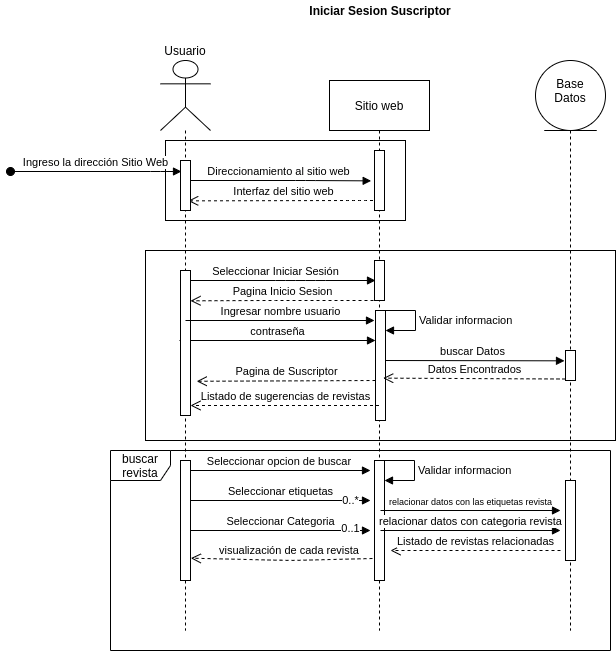

The diagram above was exported from draw.io. Its source (the exported page's mxGraphModel, read from the mxfile embedded in the PNG):
<mxGraphModel dx="1727" dy="520" grid="1" gridSize="10" guides="1" tooltips="1" connect="1" arrows="1" fold="1" page="1" pageScale="1" pageWidth="827" pageHeight="1169" math="0" shadow="0">
  <root>
    <mxCell id="mbRNAKORG9DVn_R6Uq12-0" />
    <mxCell id="mbRNAKORG9DVn_R6Uq12-1" parent="mbRNAKORG9DVn_R6Uq12-0" />
    <mxCell id="g0rxIcQQcVuHe_O0nkoT-0" value="buscar revista" style="shape=umlFrame;whiteSpace=wrap;html=1;" vertex="1" parent="mbRNAKORG9DVn_R6Uq12-1">
      <mxGeometry x="-70" y="630" width="500" height="200" as="geometry" />
    </mxCell>
    <mxCell id="mbRNAKORG9DVn_R6Uq12-2" value="&lt;b&gt;Iniciar Sesion Suscriptor&lt;/b&gt;" style="text;html=1;strokeColor=none;fillColor=none;align=center;verticalAlign=middle;whiteSpace=wrap;rounded=0;" vertex="1" parent="mbRNAKORG9DVn_R6Uq12-1">
      <mxGeometry x="40" y="180" width="320" height="20" as="geometry" />
    </mxCell>
    <mxCell id="mbRNAKORG9DVn_R6Uq12-3" value="" style="rounded=0;whiteSpace=wrap;html=1;" vertex="1" parent="mbRNAKORG9DVn_R6Uq12-1">
      <mxGeometry x="-35" y="430" width="470" height="190" as="geometry" />
    </mxCell>
    <mxCell id="mbRNAKORG9DVn_R6Uq12-4" value="" style="rounded=0;whiteSpace=wrap;html=1;" vertex="1" parent="mbRNAKORG9DVn_R6Uq12-1">
      <mxGeometry x="-15" y="320" width="240" height="80" as="geometry" />
    </mxCell>
    <mxCell id="mbRNAKORG9DVn_R6Uq12-5" value="contraseña" style="html=1;verticalAlign=bottom;endArrow=block;" edge="1" parent="mbRNAKORG9DVn_R6Uq12-1">
      <mxGeometry width="80" relative="1" as="geometry">
        <mxPoint x="-1" y="520" as="sourcePoint" />
        <mxPoint x="195" y="520" as="targetPoint" />
      </mxGeometry>
    </mxCell>
    <mxCell id="mbRNAKORG9DVn_R6Uq12-6" value="buscar Datos" style="html=1;verticalAlign=bottom;endArrow=block;entryX=-0.1;entryY=0.344;targetPerimeterSpacing=-1;entryDx=0;entryDy=0;entryPerimeter=0;" edge="1" parent="mbRNAKORG9DVn_R6Uq12-1" target="mbRNAKORG9DVn_R6Uq12-22">
      <mxGeometry relative="1" as="geometry">
        <mxPoint x="199" y="540" as="sourcePoint" />
        <Array as="points" />
      </mxGeometry>
    </mxCell>
    <mxCell id="mbRNAKORG9DVn_R6Uq12-7" value="Seleccionar Iniciar Sesión" style="html=1;verticalAlign=bottom;startArrow=oval;startFill=1;endArrow=block;startSize=8;targetPerimeterSpacing=-1;" edge="1" parent="mbRNAKORG9DVn_R6Uq12-1" target="mbRNAKORG9DVn_R6Uq12-19">
      <mxGeometry x="-0.0526" width="60" relative="1" as="geometry">
        <mxPoint x="5" y="460" as="sourcePoint" />
        <mxPoint x="195" y="477" as="targetPoint" />
        <Array as="points">
          <mxPoint x="105" y="460" />
          <mxPoint x="135" y="460" />
        </Array>
        <mxPoint as="offset" />
      </mxGeometry>
    </mxCell>
    <mxCell id="mbRNAKORG9DVn_R6Uq12-8" value="Interfaz del sitio web" style="html=1;verticalAlign=bottom;endArrow=open;dashed=1;endSize=8;targetPerimeterSpacing=-1;entryX=0.767;entryY=0.807;entryDx=0;entryDy=0;entryPerimeter=0;" edge="1" parent="mbRNAKORG9DVn_R6Uq12-1" source="mbRNAKORG9DVn_R6Uq12-14" target="mbRNAKORG9DVn_R6Uq12-11">
      <mxGeometry relative="1" as="geometry">
        <mxPoint x="195" y="430" as="sourcePoint" />
        <mxPoint x="115" y="430" as="targetPoint" />
        <Array as="points">
          <mxPoint x="175" y="380" />
        </Array>
      </mxGeometry>
    </mxCell>
    <mxCell id="mbRNAKORG9DVn_R6Uq12-9" value="Direccionamiento al sitio web" style="html=1;verticalAlign=bottom;startArrow=oval;endArrow=block;startSize=8;targetPerimeterSpacing=-1;entryX=-0.333;entryY=0.506;entryDx=0;entryDy=0;entryPerimeter=0;" edge="1" parent="mbRNAKORG9DVn_R6Uq12-1" source="mbRNAKORG9DVn_R6Uq12-10" target="mbRNAKORG9DVn_R6Uq12-16">
      <mxGeometry relative="1" as="geometry">
        <mxPoint x="135" y="400" as="sourcePoint" />
        <Array as="points">
          <mxPoint x="125" y="360" />
        </Array>
      </mxGeometry>
    </mxCell>
    <mxCell id="mbRNAKORG9DVn_R6Uq12-10" value="" style="shape=umlLifeline;participant=umlActor;perimeter=lifelinePerimeter;whiteSpace=wrap;html=1;container=1;collapsible=0;recursiveResize=0;verticalAlign=top;spacingTop=36;outlineConnect=0;shadow=0;size=70;" vertex="1" parent="mbRNAKORG9DVn_R6Uq12-1">
      <mxGeometry x="-20" y="240" width="50" height="570" as="geometry" />
    </mxCell>
    <mxCell id="mbRNAKORG9DVn_R6Uq12-11" value="" style="html=1;points=[];perimeter=orthogonalPerimeter;shadow=0;" vertex="1" parent="mbRNAKORG9DVn_R6Uq12-10">
      <mxGeometry x="20" y="100" width="10" height="50" as="geometry" />
    </mxCell>
    <mxCell id="mbRNAKORG9DVn_R6Uq12-12" value="Ingreso la dirección Sitio Web" style="html=1;verticalAlign=bottom;startArrow=oval;endArrow=block;startSize=8;targetPerimeterSpacing=-1;" edge="1" parent="mbRNAKORG9DVn_R6Uq12-10" target="mbRNAKORG9DVn_R6Uq12-11">
      <mxGeometry relative="1" as="geometry">
        <mxPoint x="-150" y="111" as="sourcePoint" />
        <Array as="points">
          <mxPoint y="111" />
        </Array>
      </mxGeometry>
    </mxCell>
    <mxCell id="mbRNAKORG9DVn_R6Uq12-13" value="" style="html=1;points=[];perimeter=orthogonalPerimeter;shadow=0;" vertex="1" parent="mbRNAKORG9DVn_R6Uq12-10">
      <mxGeometry x="20" y="210" width="10" height="145" as="geometry" />
    </mxCell>
    <mxCell id="g0rxIcQQcVuHe_O0nkoT-1" value="" style="html=1;points=[];perimeter=orthogonalPerimeter;" vertex="1" parent="mbRNAKORG9DVn_R6Uq12-10">
      <mxGeometry x="20" y="400" width="10" height="120" as="geometry" />
    </mxCell>
    <mxCell id="g0rxIcQQcVuHe_O0nkoT-3" value="Seleccionar opcion de buscar&amp;nbsp;" style="html=1;verticalAlign=bottom;endArrow=block;" edge="1" parent="mbRNAKORG9DVn_R6Uq12-10">
      <mxGeometry width="80" relative="1" as="geometry">
        <mxPoint x="30" y="410" as="sourcePoint" />
        <mxPoint x="210" y="410" as="targetPoint" />
      </mxGeometry>
    </mxCell>
    <mxCell id="g0rxIcQQcVuHe_O0nkoT-4" value="Seleccionar etiquetas" style="html=1;verticalAlign=bottom;endArrow=block;" edge="1" parent="mbRNAKORG9DVn_R6Uq12-10">
      <mxGeometry width="80" relative="1" as="geometry">
        <mxPoint x="30" y="440" as="sourcePoint" />
        <mxPoint x="210" y="440" as="targetPoint" />
      </mxGeometry>
    </mxCell>
    <mxCell id="g0rxIcQQcVuHe_O0nkoT-5" value="0..*" style="edgeLabel;html=1;align=center;verticalAlign=middle;resizable=0;points=[];" vertex="1" connectable="0" parent="g0rxIcQQcVuHe_O0nkoT-4">
      <mxGeometry x="0.7741" y="2" relative="1" as="geometry">
        <mxPoint y="2" as="offset" />
      </mxGeometry>
    </mxCell>
    <mxCell id="g0rxIcQQcVuHe_O0nkoT-6" value="Seleccionar Categoria" style="html=1;verticalAlign=bottom;endArrow=block;" edge="1" parent="mbRNAKORG9DVn_R6Uq12-10">
      <mxGeometry width="80" relative="1" as="geometry">
        <mxPoint x="30" y="470" as="sourcePoint" />
        <mxPoint x="210" y="470" as="targetPoint" />
      </mxGeometry>
    </mxCell>
    <mxCell id="g0rxIcQQcVuHe_O0nkoT-7" value="0..1" style="edgeLabel;html=1;align=center;verticalAlign=middle;resizable=0;points=[];" vertex="1" connectable="0" parent="g0rxIcQQcVuHe_O0nkoT-6">
      <mxGeometry x="0.7741" y="2" relative="1" as="geometry">
        <mxPoint as="offset" />
      </mxGeometry>
    </mxCell>
    <mxCell id="mbRNAKORG9DVn_R6Uq12-14" value="Sitio web" style="shape=umlLifeline;perimeter=lifelinePerimeter;whiteSpace=wrap;html=1;container=1;collapsible=0;recursiveResize=0;outlineConnect=0;shadow=0;size=50;" vertex="1" parent="mbRNAKORG9DVn_R6Uq12-1">
      <mxGeometry x="149" y="260" width="100" height="550" as="geometry" />
    </mxCell>
    <mxCell id="mbRNAKORG9DVn_R6Uq12-15" value="Ingresar nombre usuario" style="html=1;verticalAlign=bottom;endArrow=block;" edge="1" parent="mbRNAKORG9DVn_R6Uq12-14">
      <mxGeometry width="80" relative="1" as="geometry">
        <mxPoint x="-144" y="240" as="sourcePoint" />
        <mxPoint x="45" y="240" as="targetPoint" />
      </mxGeometry>
    </mxCell>
    <mxCell id="mbRNAKORG9DVn_R6Uq12-16" value="" style="html=1;points=[];perimeter=orthogonalPerimeter;shadow=0;" vertex="1" parent="mbRNAKORG9DVn_R6Uq12-14">
      <mxGeometry x="45" y="70" width="10" height="60" as="geometry" />
    </mxCell>
    <mxCell id="mbRNAKORG9DVn_R6Uq12-17" value="" style="html=1;points=[];perimeter=orthogonalPerimeter;shadow=0;" vertex="1" parent="mbRNAKORG9DVn_R6Uq12-14">
      <mxGeometry x="46" y="230" width="10" height="110" as="geometry" />
    </mxCell>
    <mxCell id="mbRNAKORG9DVn_R6Uq12-18" value="Validar informacion" style="edgeStyle=orthogonalEdgeStyle;html=1;align=left;spacingLeft=2;endArrow=block;rounded=0;targetPerimeterSpacing=-1;" edge="1" parent="mbRNAKORG9DVn_R6Uq12-14">
      <mxGeometry relative="1" as="geometry">
        <mxPoint x="56" y="230" as="sourcePoint" />
        <Array as="points">
          <mxPoint x="86" y="230" />
          <mxPoint x="86" y="250" />
        </Array>
        <mxPoint x="56" y="250" as="targetPoint" />
      </mxGeometry>
    </mxCell>
    <mxCell id="mbRNAKORG9DVn_R6Uq12-19" value="" style="html=1;points=[];perimeter=orthogonalPerimeter;" vertex="1" parent="mbRNAKORG9DVn_R6Uq12-14">
      <mxGeometry x="45" y="180" width="10" height="40" as="geometry" />
    </mxCell>
    <mxCell id="g0rxIcQQcVuHe_O0nkoT-2" value="" style="html=1;points=[];perimeter=orthogonalPerimeter;" vertex="1" parent="mbRNAKORG9DVn_R6Uq12-14">
      <mxGeometry x="45" y="380" width="10" height="120" as="geometry" />
    </mxCell>
    <mxCell id="g0rxIcQQcVuHe_O0nkoT-8" value="Validar informacion" style="edgeStyle=orthogonalEdgeStyle;html=1;align=left;spacingLeft=2;endArrow=block;rounded=0;targetPerimeterSpacing=-1;" edge="1" parent="mbRNAKORG9DVn_R6Uq12-14">
      <mxGeometry relative="1" as="geometry">
        <mxPoint x="55" y="380" as="sourcePoint" />
        <Array as="points">
          <mxPoint x="85" y="380" />
          <mxPoint x="85" y="400" />
        </Array>
        <mxPoint x="55" y="400" as="targetPoint" />
      </mxGeometry>
    </mxCell>
    <mxCell id="g0rxIcQQcVuHe_O0nkoT-10" value="&lt;font style=&quot;font-size: 9px&quot;&gt;relacionar datos con las etiquetas revista&lt;/font&gt;" style="html=1;verticalAlign=bottom;endArrow=block;" edge="1" parent="mbRNAKORG9DVn_R6Uq12-14">
      <mxGeometry width="80" relative="1" as="geometry">
        <mxPoint x="51" y="430" as="sourcePoint" />
        <mxPoint x="231" y="430" as="targetPoint" />
      </mxGeometry>
    </mxCell>
    <mxCell id="g0rxIcQQcVuHe_O0nkoT-14" value="relacionar datos con categoria revista" style="html=1;verticalAlign=bottom;endArrow=block;" edge="1" parent="mbRNAKORG9DVn_R6Uq12-14">
      <mxGeometry width="80" relative="1" as="geometry">
        <mxPoint x="51" y="450" as="sourcePoint" />
        <mxPoint x="231" y="450" as="targetPoint" />
      </mxGeometry>
    </mxCell>
    <mxCell id="mbRNAKORG9DVn_R6Uq12-20" value="" style="shape=umlLifeline;participant=umlEntity;perimeter=lifelinePerimeter;whiteSpace=wrap;html=1;container=1;collapsible=0;recursiveResize=0;verticalAlign=top;spacingTop=36;outlineConnect=0;shadow=0;size=70;" vertex="1" parent="mbRNAKORG9DVn_R6Uq12-1">
      <mxGeometry x="355" y="240" width="70" height="570" as="geometry" />
    </mxCell>
    <mxCell id="mbRNAKORG9DVn_R6Uq12-21" value="Base&lt;br&gt;Datos" style="text;html=1;strokeColor=none;fillColor=none;align=center;verticalAlign=middle;whiteSpace=wrap;rounded=0;shadow=0;" vertex="1" parent="mbRNAKORG9DVn_R6Uq12-20">
      <mxGeometry x="15" width="40" height="60" as="geometry" />
    </mxCell>
    <mxCell id="mbRNAKORG9DVn_R6Uq12-22" value="" style="html=1;points=[];perimeter=orthogonalPerimeter;shadow=0;" vertex="1" parent="mbRNAKORG9DVn_R6Uq12-20">
      <mxGeometry x="30" y="290" width="10" height="30" as="geometry" />
    </mxCell>
    <mxCell id="g0rxIcQQcVuHe_O0nkoT-11" value="" style="html=1;points=[];perimeter=orthogonalPerimeter;" vertex="1" parent="mbRNAKORG9DVn_R6Uq12-20">
      <mxGeometry x="30" y="420" width="10" height="80" as="geometry" />
    </mxCell>
    <mxCell id="mbRNAKORG9DVn_R6Uq12-23" value="Usuario" style="text;html=1;strokeColor=none;fillColor=none;align=center;verticalAlign=middle;whiteSpace=wrap;rounded=0;shadow=0;" vertex="1" parent="mbRNAKORG9DVn_R6Uq12-1">
      <mxGeometry x="-15" y="220" width="40" height="20" as="geometry" />
    </mxCell>
    <mxCell id="mbRNAKORG9DVn_R6Uq12-24" value="Datos Encontrados" style="html=1;verticalAlign=bottom;endArrow=open;dashed=1;endSize=8;exitX=0;exitY=0.95;targetPerimeterSpacing=-1;entryX=0.767;entryY=0.615;entryDx=0;entryDy=0;entryPerimeter=0;" edge="1" parent="mbRNAKORG9DVn_R6Uq12-1" source="mbRNAKORG9DVn_R6Uq12-22" target="mbRNAKORG9DVn_R6Uq12-17">
      <mxGeometry relative="1" as="geometry">
        <mxPoint x="203" y="599" as="targetPoint" />
        <Array as="points" />
      </mxGeometry>
    </mxCell>
    <mxCell id="mbRNAKORG9DVn_R6Uq12-25" value="Pagina Inicio Sesion" style="html=1;verticalAlign=bottom;endArrow=open;dashed=1;endSize=8;entryX=1;entryY=0.209;entryDx=0;entryDy=0;entryPerimeter=0;" edge="1" parent="mbRNAKORG9DVn_R6Uq12-1" target="mbRNAKORG9DVn_R6Uq12-13">
      <mxGeometry relative="1" as="geometry">
        <mxPoint x="193" y="480" as="sourcePoint" />
        <mxPoint x="5" y="500" as="targetPoint" />
        <Array as="points">
          <mxPoint x="155" y="480" />
          <mxPoint x="85" y="480" />
        </Array>
      </mxGeometry>
    </mxCell>
    <mxCell id="mbRNAKORG9DVn_R6Uq12-26" value="Pagina de Suscriptor" style="html=1;verticalAlign=bottom;endArrow=open;dashed=1;endSize=8;entryX=1.62;entryY=0.764;entryDx=0;entryDy=0;entryPerimeter=0;" edge="1" parent="mbRNAKORG9DVn_R6Uq12-1" target="mbRNAKORG9DVn_R6Uq12-13">
      <mxGeometry relative="1" as="geometry">
        <mxPoint x="195" y="560" as="sourcePoint" />
        <mxPoint x="15" y="570" as="targetPoint" />
        <Array as="points" />
      </mxGeometry>
    </mxCell>
    <mxCell id="mbRNAKORG9DVn_R6Uq12-27" value="Listado de sugerencias de revistas" style="html=1;verticalAlign=bottom;endArrow=open;dashed=1;endSize=8;" edge="1" parent="mbRNAKORG9DVn_R6Uq12-1" source="mbRNAKORG9DVn_R6Uq12-14">
      <mxGeometry relative="1" as="geometry">
        <mxPoint x="90" y="585" as="sourcePoint" />
        <mxPoint x="10" y="585" as="targetPoint" />
      </mxGeometry>
    </mxCell>
    <mxCell id="g0rxIcQQcVuHe_O0nkoT-15" value="Listado de revistas relacionadas" style="html=1;verticalAlign=bottom;endArrow=open;dashed=1;endSize=8;" edge="1" parent="mbRNAKORG9DVn_R6Uq12-1">
      <mxGeometry relative="1" as="geometry">
        <mxPoint x="380" y="730" as="sourcePoint" />
        <mxPoint x="210" y="730" as="targetPoint" />
      </mxGeometry>
    </mxCell>
    <mxCell id="g0rxIcQQcVuHe_O0nkoT-18" value="visualización de cada revista&amp;nbsp;" style="html=1;verticalAlign=bottom;endArrow=open;dashed=1;endSize=8;entryX=1.033;entryY=0.814;entryDx=0;entryDy=0;entryPerimeter=0;" edge="1" parent="mbRNAKORG9DVn_R6Uq12-1" target="g0rxIcQQcVuHe_O0nkoT-1">
      <mxGeometry x="-0.1008" y="-1" relative="1" as="geometry">
        <mxPoint x="192" y="738" as="sourcePoint" />
        <mxPoint x="10" y="730" as="targetPoint" />
        <Array as="points">
          <mxPoint x="110" y="740" />
        </Array>
        <mxPoint as="offset" />
      </mxGeometry>
    </mxCell>
  </root>
</mxGraphModel>